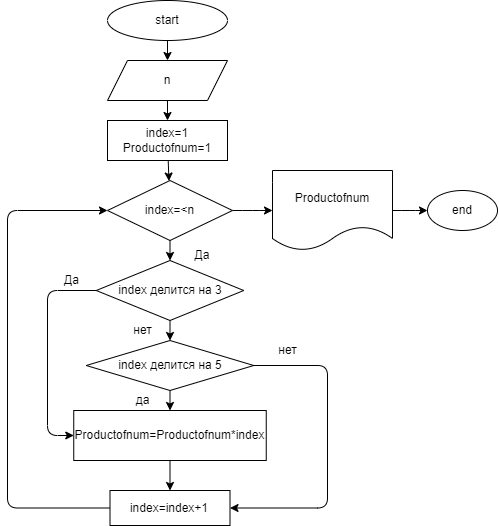

The diagram above was exported from draw.io. Its source (the exported page's mxGraphModel, read from the mxfile embedded in the PNG):
<mxGraphModel dx="527" dy="547" grid="1" gridSize="10" guides="1" tooltips="1" connect="1" arrows="1" fold="1" page="1" pageScale="1" pageWidth="850" pageHeight="1100" math="0" shadow="0">
  <root>
    <mxCell id="0" />
    <mxCell id="1" parent="0" />
    <mxCell id="4" value="" style="edgeStyle=none;html=1;" edge="1" parent="1" source="2" target="3">
      <mxGeometry relative="1" as="geometry" />
    </mxCell>
    <mxCell id="2" value="start" style="ellipse;whiteSpace=wrap;html=1;" vertex="1" parent="1">
      <mxGeometry x="120" y="40" width="120" height="40" as="geometry" />
    </mxCell>
    <mxCell id="6" value="" style="edgeStyle=none;html=1;" edge="1" parent="1" source="3" target="5">
      <mxGeometry relative="1" as="geometry" />
    </mxCell>
    <mxCell id="3" value="n" style="shape=parallelogram;perimeter=parallelogramPerimeter;whiteSpace=wrap;html=1;fixedSize=1;" vertex="1" parent="1">
      <mxGeometry x="120" y="100" width="120" height="40" as="geometry" />
    </mxCell>
    <mxCell id="8" value="" style="edgeStyle=none;html=1;" edge="1" parent="1" source="5" target="7">
      <mxGeometry relative="1" as="geometry" />
    </mxCell>
    <mxCell id="5" value="index=1&lt;br&gt;Productofnum=1" style="whiteSpace=wrap;html=1;" vertex="1" parent="1">
      <mxGeometry x="120" y="160" width="120" height="40" as="geometry" />
    </mxCell>
    <mxCell id="10" value="" style="edgeStyle=none;html=1;" edge="1" parent="1" source="7" target="9">
      <mxGeometry relative="1" as="geometry" />
    </mxCell>
    <mxCell id="34" style="edgeStyle=elbowEdgeStyle;html=1;exitX=1;exitY=0.5;exitDx=0;exitDy=0;entryX=0;entryY=0.5;entryDx=0;entryDy=0;" edge="1" parent="1" source="7" target="33">
      <mxGeometry relative="1" as="geometry" />
    </mxCell>
    <mxCell id="7" value="index=&amp;lt;n" style="rhombus;whiteSpace=wrap;html=1;" vertex="1" parent="1">
      <mxGeometry x="120" y="220" width="125" height="60" as="geometry" />
    </mxCell>
    <mxCell id="12" value="" style="edgeStyle=none;html=1;" edge="1" parent="1" source="9" target="11">
      <mxGeometry relative="1" as="geometry" />
    </mxCell>
    <mxCell id="25" style="edgeStyle=elbowEdgeStyle;html=1;exitX=0;exitY=0.5;exitDx=0;exitDy=0;entryX=0;entryY=0.5;entryDx=0;entryDy=0;" edge="1" parent="1" source="9" target="13">
      <mxGeometry relative="1" as="geometry">
        <Array as="points">
          <mxPoint x="60" y="400" />
        </Array>
      </mxGeometry>
    </mxCell>
    <mxCell id="9" value="index делится на 3" style="rhombus;whiteSpace=wrap;html=1;" vertex="1" parent="1">
      <mxGeometry x="108.75" y="300" width="147.5" height="60" as="geometry" />
    </mxCell>
    <mxCell id="14" value="" style="edgeStyle=none;html=1;" edge="1" parent="1" source="11" target="13">
      <mxGeometry relative="1" as="geometry" />
    </mxCell>
    <mxCell id="26" style="edgeStyle=elbowEdgeStyle;html=1;exitX=0.963;exitY=0.5;exitDx=0;exitDy=0;entryX=1;entryY=0.5;entryDx=0;entryDy=0;exitPerimeter=0;" edge="1" parent="1" source="11" target="15">
      <mxGeometry relative="1" as="geometry">
        <Array as="points">
          <mxPoint x="340" y="480" />
        </Array>
      </mxGeometry>
    </mxCell>
    <mxCell id="11" value="index делится на 5" style="rhombus;whiteSpace=wrap;html=1;" vertex="1" parent="1">
      <mxGeometry x="98.75" y="380" width="167.5" height="50" as="geometry" />
    </mxCell>
    <mxCell id="16" value="" style="edgeStyle=none;html=1;" edge="1" parent="1" source="13" target="15">
      <mxGeometry relative="1" as="geometry" />
    </mxCell>
    <mxCell id="13" value="Productofnum=Productofnum*index" style="whiteSpace=wrap;html=1;" vertex="1" parent="1">
      <mxGeometry x="86.25" y="450" width="192.5" height="50" as="geometry" />
    </mxCell>
    <mxCell id="27" style="edgeStyle=elbowEdgeStyle;html=1;exitX=0;exitY=0.5;exitDx=0;exitDy=0;entryX=0;entryY=0.5;entryDx=0;entryDy=0;" edge="1" parent="1" source="15" target="7">
      <mxGeometry relative="1" as="geometry">
        <Array as="points">
          <mxPoint x="20" y="400" />
        </Array>
      </mxGeometry>
    </mxCell>
    <mxCell id="15" value="index=index+1" style="whiteSpace=wrap;html=1;" vertex="1" parent="1">
      <mxGeometry x="122.5" y="530" width="120" height="35" as="geometry" />
    </mxCell>
    <mxCell id="28" value="Да" style="text;html=1;strokeColor=none;fillColor=none;align=center;verticalAlign=middle;whiteSpace=wrap;rounded=0;" vertex="1" parent="1">
      <mxGeometry x="185" y="280" width="60" height="30" as="geometry" />
    </mxCell>
    <mxCell id="29" value="Да" style="text;html=1;align=center;verticalAlign=middle;resizable=0;points=[];autosize=1;strokeColor=none;fillColor=none;" vertex="1" parent="1">
      <mxGeometry x="68.75" y="310" width="30" height="20" as="geometry" />
    </mxCell>
    <mxCell id="30" value="нет" style="text;html=1;align=center;verticalAlign=middle;resizable=0;points=[];autosize=1;strokeColor=none;fillColor=none;" vertex="1" parent="1">
      <mxGeometry x="140" y="360" width="30" height="20" as="geometry" />
    </mxCell>
    <mxCell id="31" value="да" style="text;html=1;align=center;verticalAlign=middle;resizable=0;points=[];autosize=1;strokeColor=none;fillColor=none;" vertex="1" parent="1">
      <mxGeometry x="140" y="430" width="30" height="20" as="geometry" />
    </mxCell>
    <mxCell id="32" value="нет" style="text;html=1;align=center;verticalAlign=middle;resizable=0;points=[];autosize=1;strokeColor=none;fillColor=none;" vertex="1" parent="1">
      <mxGeometry x="285" y="380" width="30" height="20" as="geometry" />
    </mxCell>
    <mxCell id="36" value="" style="edgeStyle=elbowEdgeStyle;html=1;" edge="1" parent="1" source="33" target="35">
      <mxGeometry relative="1" as="geometry" />
    </mxCell>
    <mxCell id="33" value="Productofnum" style="shape=document;whiteSpace=wrap;html=1;boundedLbl=1;" vertex="1" parent="1">
      <mxGeometry x="285" y="210" width="120" height="80" as="geometry" />
    </mxCell>
    <mxCell id="35" value="end" style="ellipse;whiteSpace=wrap;html=1;" vertex="1" parent="1">
      <mxGeometry x="440" y="230" width="70" height="40" as="geometry" />
    </mxCell>
  </root>
</mxGraphModel>